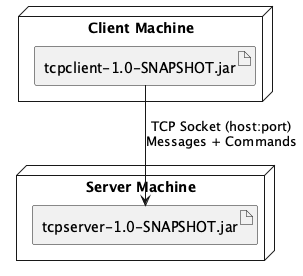

The diagram above was rendered by PlantUML. Its source (embedded in the PNG):
@startuml
node "Client Machine" {
  artifact "tcpclient-1.0-SNAPSHOT.jar" as client
}

node "Server Machine" {
  artifact "tcpserver-1.0-SNAPSHOT.jar" as server
}

client --> server : TCP Socket (host:port)\nMessages + Commands
@enduml